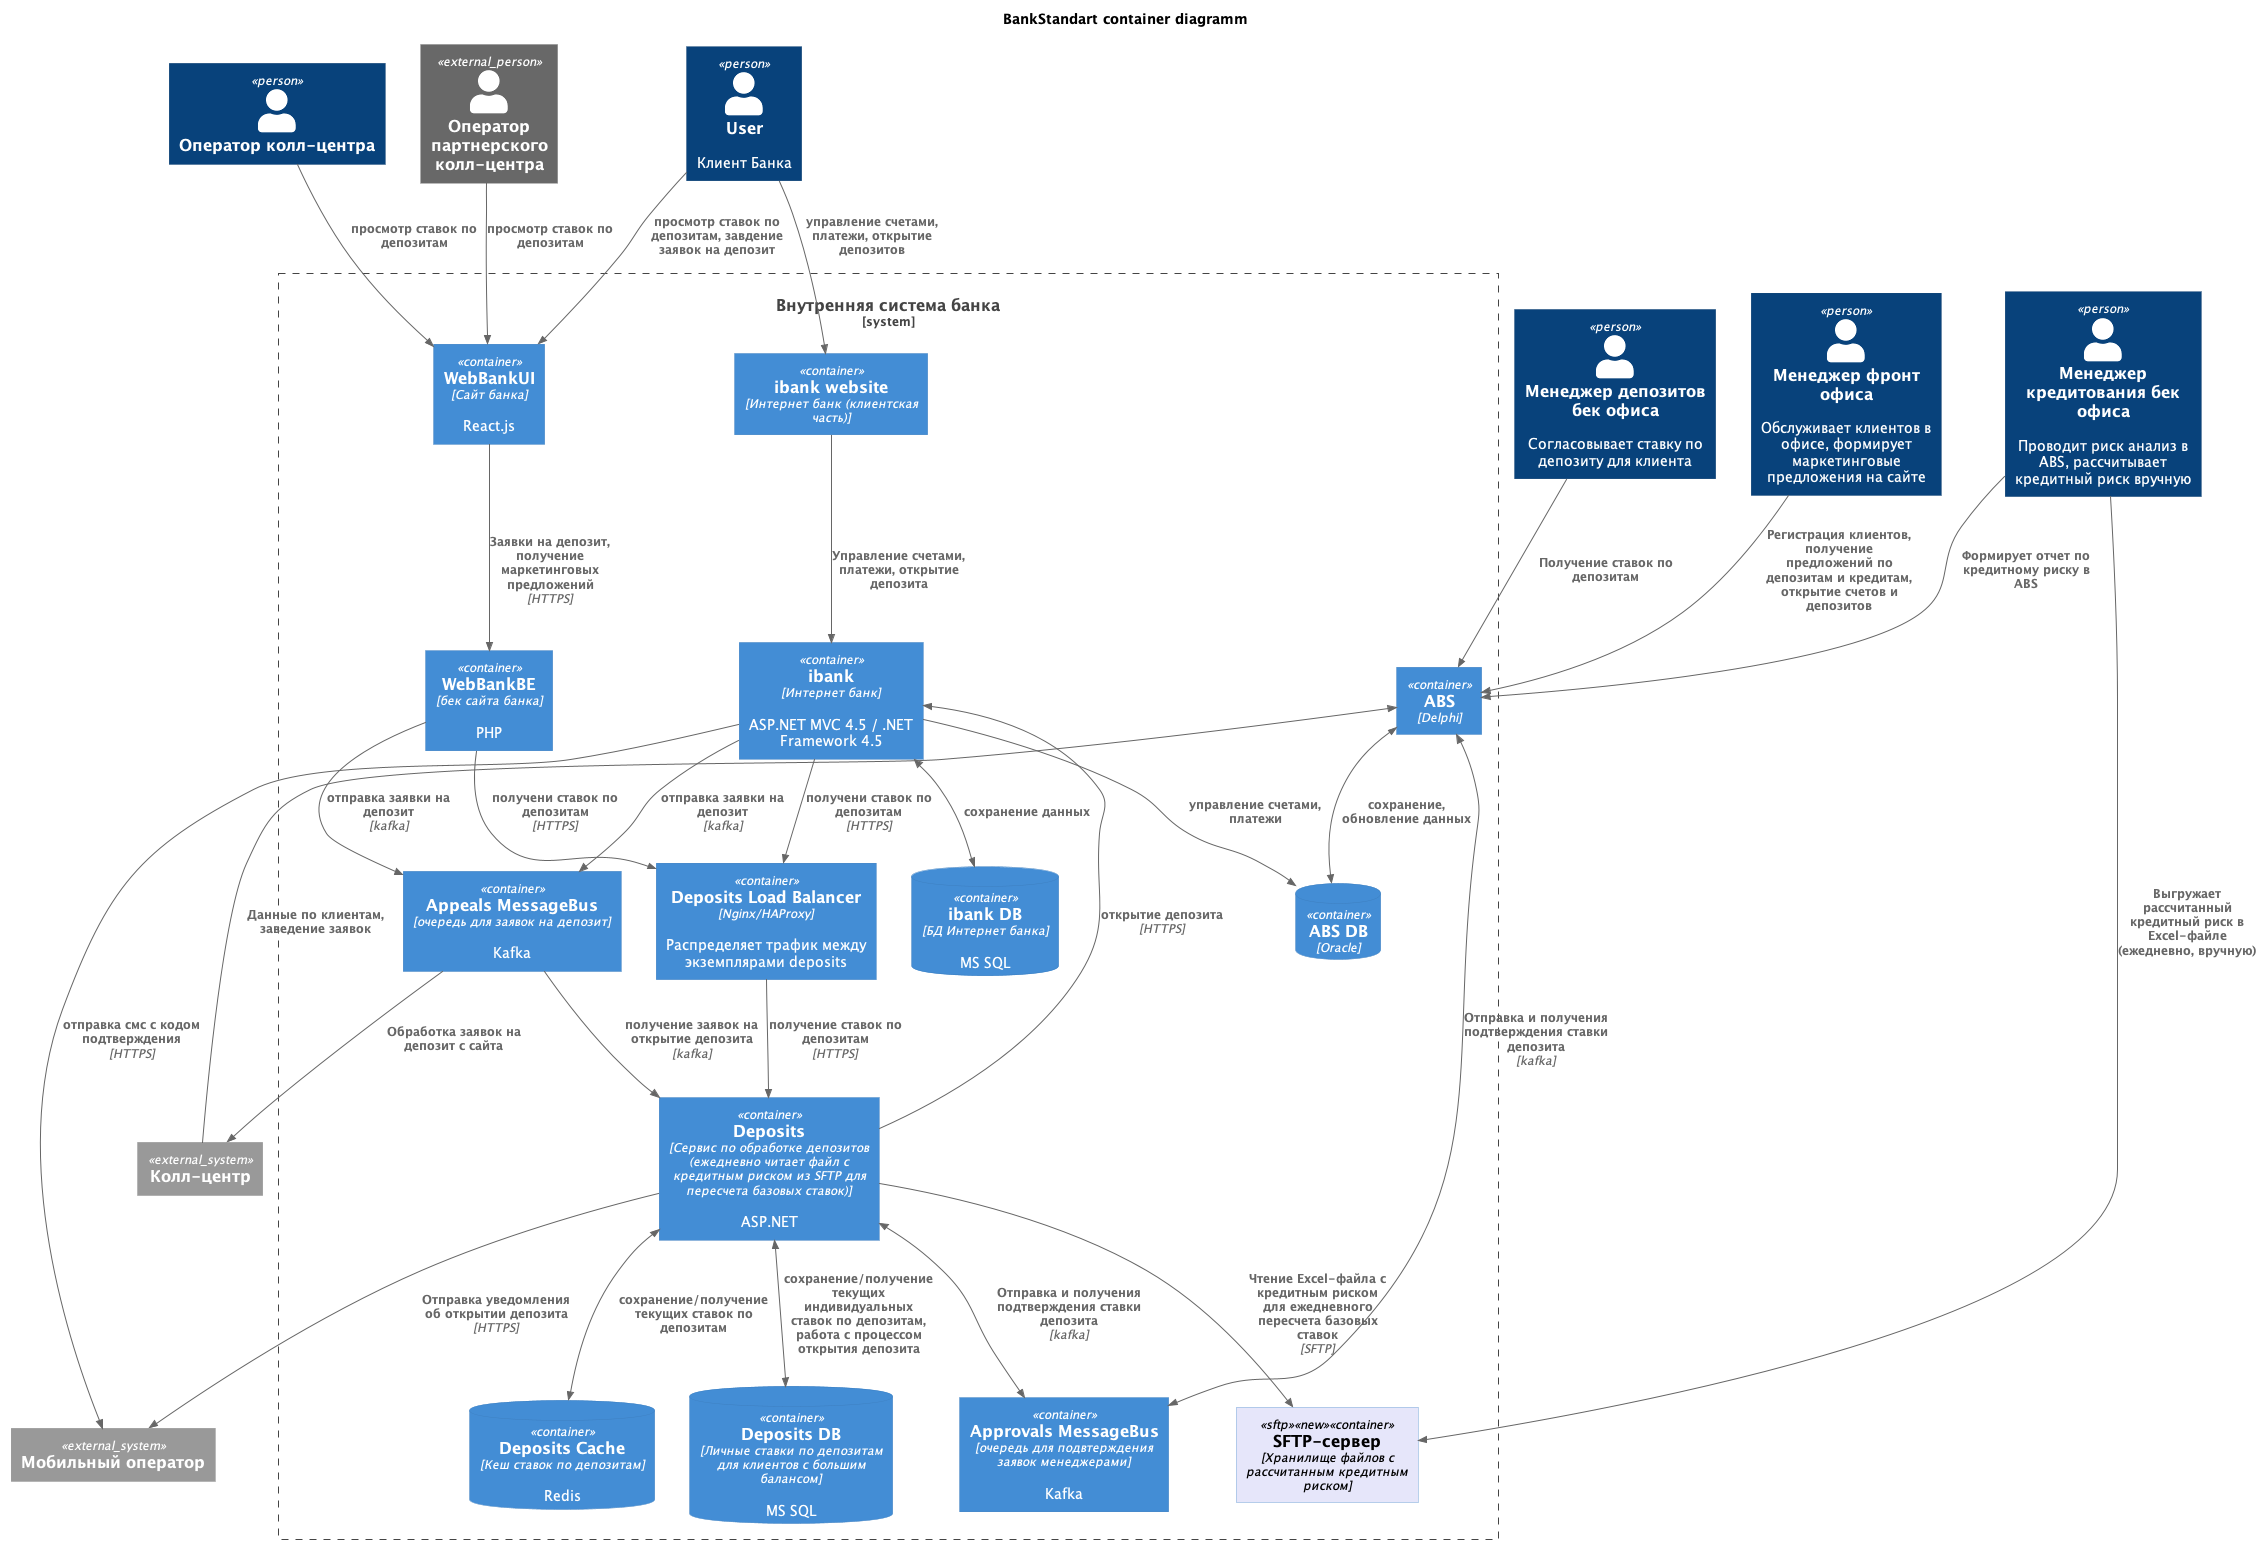

The diagram above was rendered by PlantUML. Its source (embedded in the PNG):
@startuml BankStandart_container

title BankStandart container diagramm

!includeurl https://raw.githubusercontent.com/RicardoNiepel/C4-PlantUML/master/C4_Component.puml

AddComponentTag("new", $bgColor="#FFC0CB", $fontColor="#000000")
AddComponentTag("sftp", $bgColor="#E6E6FA", $fontColor="#000000") 

Person(depositManagerBackOffice, "Менеджер депозитов бек офиса", "Согласовывает ставку по депозиту для клиента")
Person(creditManagerBackOffice, "Менеджер кредитования бек офиса", "Проводит риск анализ в ABS, рассчитывает кредитный риск вручную")
Person(managerFrontOffice, "Менеджер фронт офиса", "Обслуживает клиентов в офисе, формирует маркетинговые предложения на сайте")
Person(user, "User", "Клиент Банка")
Person(callCenterOperator, "Оператор колл-центра")
Person_Ext(partnerCallCenterOperator, "Оператор партнерского колл-центра")

System_Ext(callCenter, "Колл-центр")
System_Ext(mobileOperator, "Мобильный оператор")

System_Boundary(bankSystem, "Внутренняя система банка") {
    Container(abs, "ABS", "Delphi")
    ContainerDb(abs_db, "ABS DB", "Oracle")

    'Интернет банк
    Container(internetBankClient, "ibank website", "Интернет банк (клиентская часть)")
    Container(internetBank, "ibank", "Интернет банк", "ASP.NET MVC 4.5 / .NET Framework 4.5")
    ContainerDb(internetBank_db, "ibank DB", "БД Интернет банка", "MS SQL")
    'Сайт
    Container(webBankUI, "WebBankUI", "Сайт банка", "React.js")
    Container(webBankBE, "WebBankBE", "бек сайта банка", "PHP")
    'Очереди
    Container(depositRequestMessageBus, "Appeals MessageBus", "очередь для заявок на депозит", "Kafka")
    Container(approvalsMessageBus, "Approvals MessageBus", "очередь для подвтерждения заявок менеджерами", "Kafka")
    'Депозиты
    Container(depositsLoadBalancer, "Deposits Load Balancer", "Nginx/HAProxy","Распределяет трафик между экземплярами deposits")
    Container(deposits, "Deposits", "Сервис по обработке депозитов\n(ежедневно читает файл с кредитным риском из SFTP для пересчета базовых ставок)", "ASP.NET")
    ContainerDb(deposits_cache, "Deposits Cache", "Кеш ставок по депозитам", "Redis")
    ContainerDb(deposits_db, "Deposits DB", "Личные ставки по депозитам для клиентов с большим балансом", "MS SQL")
    'SFTP
    Container(sftpServer, "SFTP-сервер", "Хранилище файлов с рассчитанным кредитным риском", $tags="sftp+new")
}

'Связи АБС
Rel(managerFrontOffice, abs, "Регистрация клиентов, получение предложений по депозитам и кредитам, открытие счетов и депозитов")
Rel(depositManagerBackOffice, abs,  "Получение ставок по депозитам")
BiRel(abs, approvalsMessageBus, "Отправка и получения подтверждения ставки депозита", "kafka")
BiRel(abs, abs_db, "сохранение, обновление данных")
Rel(callCenter, abs, "Данные по клиентам, заведение заявок")
Rel(depositRequestMessageBus, callCenter, "Обработка заявок на депозит с сайта")

'Процесс ручного расчета кредитного риска
Rel(creditManagerBackOffice, abs, "Формирует отчет по кредитному риску в ABS")
Rel(creditManagerBackOffice, sftpServer, "Выгружает рассчитанный кредитный риск в Excel-файле\n(ежедневно, вручную)")

'Связи интернет банка
Rel(user, internetBankClient, "управление счетами, платежи, открытие депозитов")
Rel(internetBankClient, internetBank, "Управление счетами, платежи, открытие депозита")
BiRel(internetBank, internetBank_db, "сохранение данных")
Rel(internetBank, abs_db, "управление счетами, платежи")
Rel(internetBank, depositRequestMessageBus, "отправка заявки на депозит", "kafka")
Rel(internetBank, mobileOperator, "отправка смс с кодом подтверждения", "HTTPS")
Rel(internetBank, depositsLoadBalancer, "получени ставок по депозитам", "HTTPS")

'Связи сайта
Rel(callCenterOperator, webBankUI, "просмотр ставок по депозитам")
Rel(partnerCallCenterOperator, webBankUI, "просмотр ставок по депозитам")
Rel(user, webBankUI, "просмотр ставок по депозитам, завдение заявок на депозит")
Rel(webBankUI, webBankBE, "Заявки на депозит, получение маркетинговых предложений", "HTTPS")
Rel(webBankBE, depositRequestMessageBus, "отправка заявки на депозит", "kafka")
Rel(webBankBE, depositsLoadBalancer,"получени ставок по депозитам", "HTTPS")

'Депозиты
Rel(depositsLoadBalancer, deposits, "получение ставок по депозитам", "HTTPS")
Rel(depositRequestMessageBus, deposits, "получение заявок на открытие депозита", "kafka")
Rel(deposits, internetBank, "открытие депозита", "HTTPS")
Rel(deposits, sftpServer, "Чтение Excel-файла с кредитным риском\nдля ежедневного пересчета базовых ставок", "SFTP")
BiRel(deposits, deposits_cache, "сохранение/получение текущих ставок по депозитам")
BiRel(deposits, deposits_db, "сохранение/получение текущих индивидуальных ставок по депозитам, работа с процессом открытия депозита")
Rel(deposits, mobileOperator, "Отправка уведомления об открытии депозита", "HTTPS")
BiRel(deposits, approvalsMessageBus, "Отправка и получения подтверждения ставки депозита", "kafka")

@enduml